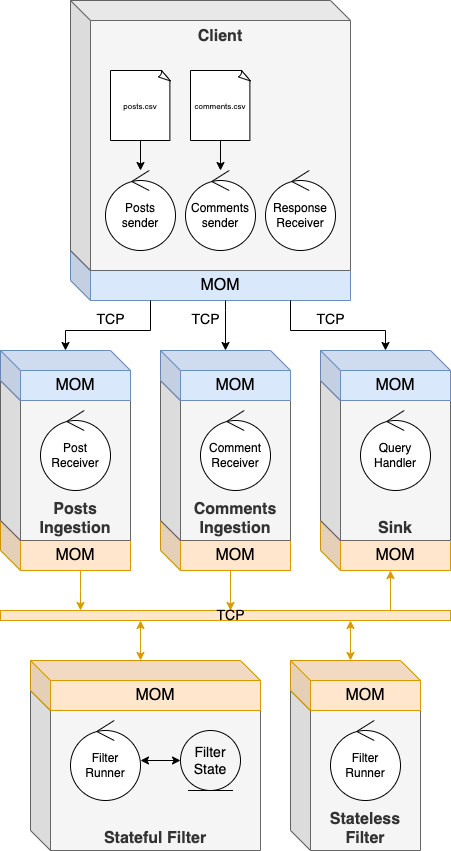

The diagram above was exported from draw.io. Its source (the exported page's mxGraphModel, read from the mxfile embedded in the PNG):
<mxGraphModel dx="1251" dy="706" grid="1" gridSize="10" guides="1" tooltips="1" connect="1" arrows="1" fold="1" page="1" pageScale="1" pageWidth="827" pageHeight="1169" math="0" shadow="0">
  <root>
    <mxCell id="0" />
    <mxCell id="1" parent="0" />
    <mxCell id="PH4i8sGN0gNXKyBIdf6s-72" style="edgeStyle=orthogonalEdgeStyle;rounded=0;orthogonalLoop=1;jettySize=auto;html=1;fontSize=14;startArrow=classic;startFill=1;endArrow=none;endFill=0;fillColor=#ffe6cc;strokeColor=#d79b00;" edge="1" parent="1" source="PH4i8sGN0gNXKyBIdf6s-34" target="PH4i8sGN0gNXKyBIdf6s-66">
      <mxGeometry relative="1" as="geometry">
        <Array as="points">
          <mxPoint x="430" y="630" />
          <mxPoint x="430" y="630" />
        </Array>
      </mxGeometry>
    </mxCell>
    <mxCell id="PH4i8sGN0gNXKyBIdf6s-34" value="&lt;span style=&quot;font-size: 16px;&quot;&gt;MOM&lt;/span&gt;" style="shape=cube;whiteSpace=wrap;html=1;boundedLbl=1;backgroundOutline=1;darkOpacity=0.05;darkOpacity2=0.1;verticalAlign=middle;fillColor=#ffe6cc;strokeColor=#d79b00;" vertex="1" parent="1">
      <mxGeometry x="360" y="560" width="130" height="50" as="geometry" />
    </mxCell>
    <mxCell id="PH4i8sGN0gNXKyBIdf6s-70" style="edgeStyle=orthogonalEdgeStyle;rounded=0;orthogonalLoop=1;jettySize=auto;html=1;fontSize=14;startArrow=none;startFill=0;endArrow=classic;endFill=1;fillColor=#ffe6cc;strokeColor=#d79b00;" edge="1" parent="1" source="PH4i8sGN0gNXKyBIdf6s-33" target="PH4i8sGN0gNXKyBIdf6s-66">
      <mxGeometry relative="1" as="geometry">
        <Array as="points">
          <mxPoint x="270" y="630" />
          <mxPoint x="270" y="630" />
        </Array>
      </mxGeometry>
    </mxCell>
    <mxCell id="PH4i8sGN0gNXKyBIdf6s-33" value="&lt;span style=&quot;font-size: 16px;&quot;&gt;MOM&lt;/span&gt;" style="shape=cube;whiteSpace=wrap;html=1;boundedLbl=1;backgroundOutline=1;darkOpacity=0.05;darkOpacity2=0.1;verticalAlign=middle;fillColor=#ffe6cc;strokeColor=#d79b00;" vertex="1" parent="1">
      <mxGeometry x="200" y="560" width="130" height="50" as="geometry" />
    </mxCell>
    <mxCell id="PH4i8sGN0gNXKyBIdf6s-68" style="edgeStyle=orthogonalEdgeStyle;rounded=0;orthogonalLoop=1;jettySize=auto;html=1;fontSize=14;startArrow=none;startFill=0;endArrow=classic;endFill=1;fillColor=#ffe6cc;strokeColor=#d79b00;" edge="1" parent="1" source="PH4i8sGN0gNXKyBIdf6s-16" target="PH4i8sGN0gNXKyBIdf6s-66">
      <mxGeometry relative="1" as="geometry">
        <Array as="points">
          <mxPoint x="120" y="630" />
          <mxPoint x="120" y="630" />
        </Array>
      </mxGeometry>
    </mxCell>
    <mxCell id="PH4i8sGN0gNXKyBIdf6s-16" value="&lt;span style=&quot;font-size: 16px;&quot;&gt;MOM&lt;/span&gt;" style="shape=cube;whiteSpace=wrap;html=1;boundedLbl=1;backgroundOutline=1;darkOpacity=0.05;darkOpacity2=0.1;verticalAlign=middle;fillColor=#ffe6cc;strokeColor=#d79b00;" vertex="1" parent="1">
      <mxGeometry x="40" y="560" width="130" height="50" as="geometry" />
    </mxCell>
    <mxCell id="PH4i8sGN0gNXKyBIdf6s-32" value="&lt;font style=&quot;font-size: 16px;&quot;&gt;&lt;b&gt;Posts Ingestion&lt;/b&gt;&lt;/font&gt;" style="shape=cube;whiteSpace=wrap;html=1;boundedLbl=1;backgroundOutline=1;darkOpacity=0.05;darkOpacity2=0.1;verticalAlign=bottom;fillColor=#f5f5f5;fontColor=#333333;strokeColor=#666666;" vertex="1" parent="1">
      <mxGeometry x="40" y="420" width="130" height="160" as="geometry" />
    </mxCell>
    <mxCell id="PH4i8sGN0gNXKyBIdf6s-18" value="&lt;font style=&quot;font-size: 16px;&quot;&gt;MOM&lt;/font&gt;" style="shape=cube;whiteSpace=wrap;html=1;boundedLbl=1;backgroundOutline=1;darkOpacity=0.05;darkOpacity2=0.1;verticalAlign=middle;fillColor=#dae8fc;strokeColor=#6c8ebf;" vertex="1" parent="1">
      <mxGeometry x="110" y="290" width="280" height="50" as="geometry" />
    </mxCell>
    <mxCell id="PH4i8sGN0gNXKyBIdf6s-3" value="&lt;font style=&quot;font-size: 16px;&quot;&gt;&lt;b&gt;Client&lt;/b&gt;&lt;/font&gt;" style="shape=cube;whiteSpace=wrap;html=1;boundedLbl=1;backgroundOutline=1;darkOpacity=0.05;darkOpacity2=0.1;verticalAlign=top;fillColor=#f5f5f5;fontColor=#333333;strokeColor=#666666;" vertex="1" parent="1">
      <mxGeometry x="110" y="40" width="280" height="270" as="geometry" />
    </mxCell>
    <mxCell id="PH4i8sGN0gNXKyBIdf6s-13" style="edgeStyle=orthogonalEdgeStyle;rounded=0;orthogonalLoop=1;jettySize=auto;html=1;fontSize=14;" edge="1" parent="1" source="PH4i8sGN0gNXKyBIdf6s-5" target="PH4i8sGN0gNXKyBIdf6s-8">
      <mxGeometry relative="1" as="geometry" />
    </mxCell>
    <mxCell id="PH4i8sGN0gNXKyBIdf6s-5" value="&lt;span style=&quot;font-size: 8px;&quot;&gt;comments.csv&lt;br&gt;&lt;/span&gt;" style="whiteSpace=wrap;html=1;shape=mxgraph.basic.document" vertex="1" parent="1">
      <mxGeometry x="230" y="110" width="60" height="70" as="geometry" />
    </mxCell>
    <mxCell id="PH4i8sGN0gNXKyBIdf6s-12" style="edgeStyle=orthogonalEdgeStyle;rounded=0;orthogonalLoop=1;jettySize=auto;html=1;fontSize=14;" edge="1" parent="1" source="PH4i8sGN0gNXKyBIdf6s-7" target="PH4i8sGN0gNXKyBIdf6s-10">
      <mxGeometry relative="1" as="geometry" />
    </mxCell>
    <mxCell id="PH4i8sGN0gNXKyBIdf6s-7" value="&lt;span style=&quot;font-size: 8px;&quot;&gt;posts.csv&lt;br&gt;&lt;/span&gt;" style="whiteSpace=wrap;html=1;shape=mxgraph.basic.document" vertex="1" parent="1">
      <mxGeometry x="150" y="110" width="60" height="70" as="geometry" />
    </mxCell>
    <mxCell id="PH4i8sGN0gNXKyBIdf6s-8" value="&lt;font style=&quot;font-size: 12px;&quot;&gt;Comments&lt;br&gt;sender&lt;br&gt;&lt;/font&gt;" style="ellipse;shape=umlControl;whiteSpace=wrap;html=1;fontSize=8;" vertex="1" parent="1">
      <mxGeometry x="225" y="210" width="70" height="80" as="geometry" />
    </mxCell>
    <mxCell id="PH4i8sGN0gNXKyBIdf6s-10" value="&lt;font style=&quot;font-size: 12px;&quot;&gt;Posts&lt;br&gt;sender&lt;/font&gt;" style="ellipse;shape=umlControl;whiteSpace=wrap;html=1;fontSize=8;" vertex="1" parent="1">
      <mxGeometry x="145" y="210" width="70" height="80" as="geometry" />
    </mxCell>
    <mxCell id="PH4i8sGN0gNXKyBIdf6s-11" value="&lt;font style=&quot;font-size: 12px;&quot;&gt;Response Receiver&lt;br&gt;&lt;/font&gt;" style="ellipse;shape=umlControl;whiteSpace=wrap;html=1;fontSize=8;" vertex="1" parent="1">
      <mxGeometry x="305" y="210" width="70" height="80" as="geometry" />
    </mxCell>
    <mxCell id="PH4i8sGN0gNXKyBIdf6s-50" style="edgeStyle=orthogonalEdgeStyle;rounded=0;orthogonalLoop=1;jettySize=auto;html=1;fontSize=14;startArrow=classic;startFill=1;endArrow=none;endFill=0;" edge="1" parent="1" source="PH4i8sGN0gNXKyBIdf6s-17" target="PH4i8sGN0gNXKyBIdf6s-18">
      <mxGeometry relative="1" as="geometry">
        <Array as="points">
          <mxPoint x="105" y="370" />
          <mxPoint x="190" y="370" />
        </Array>
      </mxGeometry>
    </mxCell>
    <mxCell id="PH4i8sGN0gNXKyBIdf6s-17" value="&lt;font style=&quot;font-size: 16px;&quot;&gt;MOM&lt;/font&gt;" style="shape=cube;whiteSpace=wrap;html=1;boundedLbl=1;backgroundOutline=1;darkOpacity=0.05;darkOpacity2=0.1;verticalAlign=middle;fillColor=#dae8fc;strokeColor=#6c8ebf;" vertex="1" parent="1">
      <mxGeometry x="40" y="390" width="130" height="50" as="geometry" />
    </mxCell>
    <mxCell id="PH4i8sGN0gNXKyBIdf6s-19" value="&lt;span style=&quot;font-size: 12px;&quot;&gt;Post&lt;br&gt;Receiver&lt;/span&gt;" style="ellipse;shape=umlControl;whiteSpace=wrap;html=1;fontSize=8;" vertex="1" parent="1">
      <mxGeometry x="80" y="450" width="70" height="80" as="geometry" />
    </mxCell>
    <mxCell id="PH4i8sGN0gNXKyBIdf6s-20" value="&lt;font style=&quot;font-size: 16px;&quot;&gt;&lt;b&gt;Comments&lt;br&gt;Ingestion&lt;br&gt;&lt;/b&gt;&lt;/font&gt;" style="shape=cube;whiteSpace=wrap;html=1;boundedLbl=1;backgroundOutline=1;darkOpacity=0.05;darkOpacity2=0.1;verticalAlign=bottom;fillColor=#f5f5f5;fontColor=#333333;strokeColor=#666666;" vertex="1" parent="1">
      <mxGeometry x="200" y="420" width="130" height="160" as="geometry" />
    </mxCell>
    <mxCell id="PH4i8sGN0gNXKyBIdf6s-52" style="edgeStyle=orthogonalEdgeStyle;rounded=0;orthogonalLoop=1;jettySize=auto;html=1;fontSize=14;startArrow=classic;startFill=1;endArrow=none;endFill=0;" edge="1" parent="1" source="PH4i8sGN0gNXKyBIdf6s-21" target="PH4i8sGN0gNXKyBIdf6s-18">
      <mxGeometry relative="1" as="geometry">
        <Array as="points">
          <mxPoint x="265" y="350" />
          <mxPoint x="265" y="350" />
        </Array>
      </mxGeometry>
    </mxCell>
    <mxCell id="PH4i8sGN0gNXKyBIdf6s-21" value="&lt;font style=&quot;font-size: 16px;&quot;&gt;MOM&lt;/font&gt;" style="shape=cube;whiteSpace=wrap;html=1;boundedLbl=1;backgroundOutline=1;darkOpacity=0.05;darkOpacity2=0.1;verticalAlign=middle;fillColor=#dae8fc;strokeColor=#6c8ebf;" vertex="1" parent="1">
      <mxGeometry x="200" y="390" width="130" height="50" as="geometry" />
    </mxCell>
    <mxCell id="PH4i8sGN0gNXKyBIdf6s-22" value="&lt;span style=&quot;font-size: 12px;&quot;&gt;Comment&lt;br&gt;Receiver&lt;br&gt;&lt;/span&gt;" style="ellipse;shape=umlControl;whiteSpace=wrap;html=1;fontSize=8;" vertex="1" parent="1">
      <mxGeometry x="240" y="450" width="70" height="80" as="geometry" />
    </mxCell>
    <mxCell id="PH4i8sGN0gNXKyBIdf6s-23" value="&lt;font style=&quot;font-size: 16px;&quot;&gt;&lt;b&gt;Sink&lt;br&gt;&lt;/b&gt;&lt;/font&gt;" style="shape=cube;whiteSpace=wrap;html=1;boundedLbl=1;backgroundOutline=1;darkOpacity=0.05;darkOpacity2=0.1;verticalAlign=bottom;fillColor=#f5f5f5;fontColor=#333333;strokeColor=#666666;" vertex="1" parent="1">
      <mxGeometry x="360" y="420" width="130" height="160" as="geometry" />
    </mxCell>
    <mxCell id="PH4i8sGN0gNXKyBIdf6s-51" style="edgeStyle=orthogonalEdgeStyle;rounded=0;orthogonalLoop=1;jettySize=auto;html=1;fontSize=14;startArrow=classic;startFill=1;endArrow=none;endFill=0;" edge="1" parent="1" source="PH4i8sGN0gNXKyBIdf6s-24" target="PH4i8sGN0gNXKyBIdf6s-18">
      <mxGeometry relative="1" as="geometry">
        <Array as="points">
          <mxPoint x="425" y="370" />
          <mxPoint x="330" y="370" />
        </Array>
      </mxGeometry>
    </mxCell>
    <mxCell id="PH4i8sGN0gNXKyBIdf6s-24" value="&lt;font style=&quot;font-size: 16px;&quot;&gt;MOM&lt;/font&gt;" style="shape=cube;whiteSpace=wrap;html=1;boundedLbl=1;backgroundOutline=1;darkOpacity=0.05;darkOpacity2=0.1;verticalAlign=middle;fillColor=#dae8fc;strokeColor=#6c8ebf;" vertex="1" parent="1">
      <mxGeometry x="360" y="390" width="130" height="50" as="geometry" />
    </mxCell>
    <mxCell id="PH4i8sGN0gNXKyBIdf6s-25" value="&lt;span style=&quot;font-size: 12px;&quot;&gt;Query&lt;br&gt;Handler&lt;br&gt;&lt;/span&gt;" style="ellipse;shape=umlControl;whiteSpace=wrap;html=1;fontSize=8;" vertex="1" parent="1">
      <mxGeometry x="400" y="450" width="70" height="80" as="geometry" />
    </mxCell>
    <mxCell id="PH4i8sGN0gNXKyBIdf6s-36" value="TCP" style="text;html=1;align=center;verticalAlign=middle;resizable=0;points=[];autosize=1;strokeColor=none;fillColor=none;fontSize=14;" vertex="1" parent="1">
      <mxGeometry x="130" y="349" width="40" height="20" as="geometry" />
    </mxCell>
    <mxCell id="PH4i8sGN0gNXKyBIdf6s-42" value="&lt;font style=&quot;font-size: 16px;&quot;&gt;Stateful Filter&lt;br&gt;&lt;/font&gt;" style="shape=cube;whiteSpace=wrap;html=1;boundedLbl=1;backgroundOutline=1;darkOpacity=0.05;darkOpacity2=0.1;verticalAlign=bottom;fillColor=#f5f5f5;fontColor=#333333;strokeColor=#666666;fontStyle=1" vertex="1" parent="1">
      <mxGeometry x="70" y="730" width="230" height="160" as="geometry" />
    </mxCell>
    <mxCell id="PH4i8sGN0gNXKyBIdf6s-69" style="edgeStyle=orthogonalEdgeStyle;rounded=0;orthogonalLoop=1;jettySize=auto;html=1;fontSize=14;startArrow=classic;startFill=1;endArrow=classic;endFill=1;fillColor=#ffe6cc;strokeColor=#d79b00;" edge="1" parent="1" source="PH4i8sGN0gNXKyBIdf6s-43" target="PH4i8sGN0gNXKyBIdf6s-66">
      <mxGeometry relative="1" as="geometry">
        <Array as="points">
          <mxPoint x="180" y="680" />
          <mxPoint x="180" y="680" />
        </Array>
      </mxGeometry>
    </mxCell>
    <mxCell id="PH4i8sGN0gNXKyBIdf6s-43" value="&lt;font style=&quot;font-size: 16px; font-weight: normal;&quot;&gt;MOM&lt;/font&gt;" style="shape=cube;whiteSpace=wrap;html=1;boundedLbl=1;backgroundOutline=1;darkOpacity=0.05;darkOpacity2=0.1;verticalAlign=middle;fillColor=#ffe6cc;strokeColor=#d79b00;fontStyle=1" vertex="1" parent="1">
      <mxGeometry x="70" y="700" width="230" height="50" as="geometry" />
    </mxCell>
    <mxCell id="PH4i8sGN0gNXKyBIdf6s-56" style="edgeStyle=orthogonalEdgeStyle;rounded=0;orthogonalLoop=1;jettySize=auto;html=1;fontSize=14;startArrow=classic;startFill=1;endArrow=classic;endFill=1;" edge="1" parent="1" source="PH4i8sGN0gNXKyBIdf6s-49" target="PH4i8sGN0gNXKyBIdf6s-55">
      <mxGeometry relative="1" as="geometry" />
    </mxCell>
    <mxCell id="PH4i8sGN0gNXKyBIdf6s-49" value="&lt;span style=&quot;font-size: 12px;&quot;&gt;Filter Runner&lt;br&gt;&lt;/span&gt;" style="ellipse;shape=umlControl;whiteSpace=wrap;html=1;fontSize=8;" vertex="1" parent="1">
      <mxGeometry x="110" y="760" width="70" height="80" as="geometry" />
    </mxCell>
    <mxCell id="PH4i8sGN0gNXKyBIdf6s-53" value="TCP" style="text;html=1;align=center;verticalAlign=middle;resizable=0;points=[];autosize=1;strokeColor=none;fillColor=none;fontSize=14;" vertex="1" parent="1">
      <mxGeometry x="225" y="349" width="40" height="20" as="geometry" />
    </mxCell>
    <mxCell id="PH4i8sGN0gNXKyBIdf6s-54" value="TCP" style="text;html=1;align=center;verticalAlign=middle;resizable=0;points=[];autosize=1;strokeColor=none;fillColor=none;fontSize=14;" vertex="1" parent="1">
      <mxGeometry x="350" y="349" width="40" height="20" as="geometry" />
    </mxCell>
    <mxCell id="PH4i8sGN0gNXKyBIdf6s-55" value="Filter State" style="ellipse;shape=umlEntity;whiteSpace=wrap;html=1;fontSize=14;strokeColor=default;fillColor=none;" vertex="1" parent="1">
      <mxGeometry x="220" y="770" width="60" height="60" as="geometry" />
    </mxCell>
    <mxCell id="PH4i8sGN0gNXKyBIdf6s-58" value="&lt;font style=&quot;font-size: 16px;&quot;&gt;Stateless Filter&lt;br&gt;&lt;/font&gt;" style="shape=cube;whiteSpace=wrap;html=1;boundedLbl=1;backgroundOutline=1;darkOpacity=0.05;darkOpacity2=0.1;verticalAlign=bottom;fillColor=#f5f5f5;fontColor=#333333;strokeColor=#666666;fontStyle=1" vertex="1" parent="1">
      <mxGeometry x="330" y="730" width="130" height="160" as="geometry" />
    </mxCell>
    <mxCell id="PH4i8sGN0gNXKyBIdf6s-71" style="edgeStyle=orthogonalEdgeStyle;rounded=0;orthogonalLoop=1;jettySize=auto;html=1;fontSize=14;startArrow=classic;startFill=1;endArrow=classic;endFill=1;fillColor=#ffe6cc;strokeColor=#d79b00;" edge="1" parent="1" source="PH4i8sGN0gNXKyBIdf6s-59">
      <mxGeometry relative="1" as="geometry">
        <mxPoint x="390" y="660" as="targetPoint" />
        <Array as="points">
          <mxPoint x="390" y="680" />
          <mxPoint x="390" y="680" />
        </Array>
      </mxGeometry>
    </mxCell>
    <mxCell id="PH4i8sGN0gNXKyBIdf6s-59" value="&lt;font style=&quot;font-size: 16px; font-weight: normal;&quot;&gt;MOM&lt;/font&gt;" style="shape=cube;whiteSpace=wrap;html=1;boundedLbl=1;backgroundOutline=1;darkOpacity=0.05;darkOpacity2=0.1;verticalAlign=middle;fillColor=#ffe6cc;strokeColor=#d79b00;fontStyle=1" vertex="1" parent="1">
      <mxGeometry x="330" y="700" width="130" height="50" as="geometry" />
    </mxCell>
    <mxCell id="PH4i8sGN0gNXKyBIdf6s-61" value="&lt;span style=&quot;font-size: 12px;&quot;&gt;Filter Runner&lt;br&gt;&lt;/span&gt;" style="ellipse;shape=umlControl;whiteSpace=wrap;html=1;fontSize=8;" vertex="1" parent="1">
      <mxGeometry x="370" y="760" width="70" height="80" as="geometry" />
    </mxCell>
    <mxCell id="PH4i8sGN0gNXKyBIdf6s-66" value="" style="rounded=0;whiteSpace=wrap;html=1;fontSize=14;strokeColor=#d79b00;fillColor=#ffe6cc;" vertex="1" parent="1">
      <mxGeometry x="40" y="650" width="450" height="10" as="geometry" />
    </mxCell>
    <mxCell id="PH4i8sGN0gNXKyBIdf6s-73" value="TCP" style="text;html=1;align=center;verticalAlign=middle;resizable=0;points=[];autosize=1;strokeColor=none;fillColor=none;fontSize=14;" vertex="1" parent="1">
      <mxGeometry x="250" y="645" width="40" height="20" as="geometry" />
    </mxCell>
  </root>
</mxGraphModel>